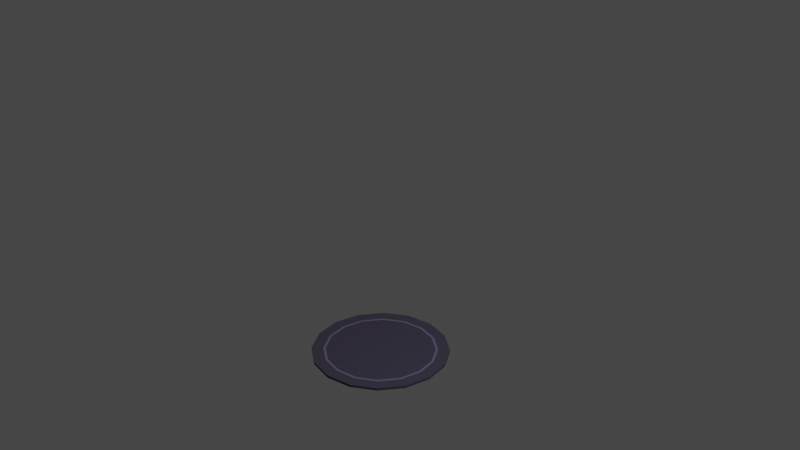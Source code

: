 # Source: computer-rug.blend  (saved by Blender 2.93.21; exported with 4.5.12 LTS)
import bpy
from mathutils import Matrix  # noqa: F401  (used for matrix-valued properties, if any)

bpy.ops.wm.read_factory_settings(use_empty=True)
scene = bpy.context.scene
scene.name = 'Scene'

# ---- collections
col_collection = bpy.data.collections.new('Collection'); scene.collection.children.link(col_collection)

# ---- materials (node trees are filled in below, after node groups)
mat_rug_outer = bpy.data.materials.new('rug outer')
mat_rug_outer.use_transparent_shadow = False
mat_rug2 = bpy.data.materials.new('rug2')
mat_rug2.use_transparent_shadow = False

# ---- material node trees
mat_rug_outer.use_nodes = True; mat_rug_outer.node_tree.nodes.clear()
_N = mat_rug_outer.node_tree.nodes; _L = mat_rug_outer.node_tree.links
n0 = _N.new('ShaderNodeBsdfPrincipled'); n0.name = 'Principled BSDF'; n0.location = (10, 300)
n0.distribution = 'GGX'
n0.subsurface_method = 'BURLEY'
n0.inputs[0].default_value = (0.08022, 0.07036, 0.1144, 1.0)
n0.inputs[2].default_value = 1.0
n0.inputs[3].default_value = 1.45
n0.inputs[27].default_value = (0.0, 0.0, 0.0, 1.0)
n0.inputs[28].default_value = 1.0
n1 = _N.new('ShaderNodeOutputMaterial'); n1.name = 'Material Output'; n1.location = (300, 300)
_L.new(n0.outputs[0], n1.inputs[0])
n1.is_active_output = True
mat_rug2.use_nodes = True; mat_rug2.node_tree.nodes.clear()
_N = mat_rug2.node_tree.nodes; _L = mat_rug2.node_tree.links
n0 = _N.new('ShaderNodeOutputMaterial'); n0.name = 'Material Output'; n0.location = (300, 300)
n1 = _N.new('ShaderNodeBsdfPrincipled'); n1.name = 'Principled BSDF'; n1.location = (10, 300)
n1.distribution = 'GGX'
n1.subsurface_method = 'BURLEY'
n1.inputs[0].default_value = (0.2016, 0.1746, 0.2961, 1.0)
n1.inputs[2].default_value = 1.0
n1.inputs[3].default_value = 1.45
n1.inputs[27].default_value = (0.0, 0.0, 0.0, 1.0)
n1.inputs[28].default_value = 1.0
_L.new(n1.outputs[0], n0.inputs[0])
n0.is_active_output = True

# ---- world
world_world = bpy.data.worlds.new('World'); scene.world = world_world
world_world.use_nodes = True; world_world.node_tree.nodes.clear()
_N = world_world.node_tree.nodes; _L = world_world.node_tree.links
n0 = _N.new('ShaderNodeOutputWorld'); n0.name = 'World Output'; n0.location = (300, 300)
n1 = _N.new('ShaderNodeBackground'); n1.name = 'Background'; n1.location = (10, 300)
n1.inputs[0].default_value = (0.05088, 0.05088, 0.05088, 1.0)
_L.new(n1.outputs[0], n0.inputs[0])
n0.is_active_output = True
world_world.color = (0.05088, 0.05088, 0.05088)
world_world.use_sun_shadow = False
world_world.sun_shadow_jitter_overblur = 0.0

# ---- cameras
cam_camera = bpy.data.cameras.new('Camera')
cam_camera.clip_end = 100.0
cam_camera.ortho_scale = 7.314

# ---- lights
light_light = bpy.data.lights.new('Light', 'POINT')
light_light.transmission_factor = 0.0
light_light.energy = 1000.0
light_light.shadow_soft_size = 0.1
light_light.shadow_maximum_resolution = 0.006
light_light.use_absolute_resolution = True

# ---- meshes
me_cylinder_010 = bpy.data.meshes.new('Cylinder.010')
me_cylinder_010.from_pydata([(-3.206e-08, 0.7964, -1.0), (0.0, 1.0, 1.0), (0.3048, 0.7358, -1.0), (0.3827, 0.9239, 1.0), (0.5631, 0.5631, -1.0), (0.7071, 0.7071, 1.0), (0.7358, 0.3048, -1.0), (0.9239, 0.3827, 1.0), (0.7964, -7.206e-08, -1.0), (1.0, -4.371e-08, 1.0), (0.7358, -0.3048, -1.0), (0.9239, -0.3827, 1.0), (0.5631, -0.5631, -1.0), (0.7071, -0.7071, 1.0), (0.3048, -0.7358, -1.0), (0.3827, -0.9239, 1.0), (-7.927e-08, -0.7964, -1.0), (-8.742e-08, -1.0, 1.0), (-0.3048, -0.7358, -1.0), (-0.3827, -0.9239, 1.0), (-0.5631, -0.5631, -1.0), (-0.7071, -0.7071, 1.0), (-0.7358, -0.3048, -1.0), (-0.9239, -0.3827, 1.0), (-0.7964, -1.622e-08, -1.0), (-1.0, 1.192e-08, 1.0), (-0.7358, 0.3048, -1.0), (-0.9239, 0.3827, 1.0), (-0.5631, 0.5631, -1.0), (-0.7071, 0.7071, 1.0), (-0.3048, 0.7358, -1.0), (-0.3827, 0.9239, 1.0), (0.0, 1.0, -1.0), (0.3827, 0.9239, -1.0), (0.7071, 0.7071, -1.0), (0.9239, 0.3827, -1.0), (1.0, -4.371e-08, -1.0), (0.9239, -0.3827, -1.0), (0.7071, -0.7071, -1.0), (0.3827, -0.9239, -1.0), (-8.742e-08, -1.0, -1.0), (-0.3827, -0.9239, -1.0), (-0.7071, -0.7071, -1.0), (-0.9239, -0.3827, -1.0), (-1.0, 1.192e-08, -1.0), (-0.9239, 0.3827, -1.0), (-0.7071, 0.7071, -1.0), (-0.3827, 0.9239, -1.0), (-1.168e-08, 0.8291, -1.0), (0.3173, 0.766, -1.0), (0.5863, 0.5863, -1.0), (0.766, 0.3173, -1.0), (0.8291, -5.15e-08, -1.0), (0.766, -0.3173, -1.0), (0.5863, -0.5863, -1.0), (0.3173, -0.766, -1.0), (-7.574e-08, -0.8291, -1.0), (-0.3173, -0.766, -1.0), (-0.5863, -0.5863, -1.0), (-0.766, -0.3173, -1.0), (-0.8291, 2.404e-10, -1.0), (-0.766, 0.3173, -1.0), (-0.5863, 0.5863, -1.0), (-0.3173, 0.766, -1.0)], [], [(32, 1, 3, 33), (33, 3, 5, 34), (34, 5, 7, 35), (35, 7, 9, 36), (36, 9, 11, 37), (37, 11, 13, 38), (38, 13, 15, 39), (39, 15, 17, 40), (40, 17, 19, 41), (41, 19, 21, 42), (42, 21, 23, 43), (43, 23, 25, 44), (44, 25, 27, 45), (45, 27, 29, 46), (3, 1, 31, 29, 27, 25, 23, 21, 19, 17, 15, 13, 11, 9, 7, 5), (46, 29, 31, 47), (47, 31, 1, 32), (0, 2, 4, 6, 8, 10, 12, 14, 16, 18, 20, 22, 24, 26, 28, 30), (49, 48, 32, 33), (50, 49, 33, 34), (51, 50, 34, 35), (52, 51, 35, 36), (53, 52, 36, 37), (54, 53, 37, 38), (55, 54, 38, 39), (56, 55, 39, 40), (57, 56, 40, 41), (58, 57, 41, 42), (59, 58, 42, 43), (60, 59, 43, 44), (61, 60, 44, 45), (62, 61, 45, 46), (63, 62, 46, 47), (48, 63, 47, 32), (2, 0, 48, 49), (4, 2, 49, 50), (6, 4, 50, 51), (8, 6, 51, 52), (10, 8, 52, 53), (12, 10, 53, 54), (14, 12, 54, 55), (16, 14, 55, 56), (18, 16, 56, 57), (20, 18, 57, 58), (22, 20, 58, 59), (24, 22, 59, 60), (26, 24, 60, 61), (28, 26, 61, 62), (30, 28, 62, 63), (0, 30, 63, 48)])
me_cylinder_010.polygons.foreach_set('material_index', [0, 0, 0, 0, 0, 0, 0, 0, 0, 0, 0, 0, 0, 0, 0, 0, 0, 0, 0, 0, 0, 0, 0, 0, 0, 0, 0, 0, 0, 0, 0, 0, 0, 0, 2, 2, 2, 2, 2, 2, 2, 2, 2, 2, 2, 2, 2, 2, 2, 2])
_uv = me_cylinder_010.uv_layers.new(name='UVMap')
_uv.uv.foreach_set('vector', [1.0, 0.5, 1.0, 1.0, 0.9375, 1.0, 0.9375, 0.5, 0.9375, 0.5, 0.9375, 1.0, 0.875, 1.0, 0.875, 0.5, 0.875, 0.5, 0.875, 1.0, 0.8125, 1.0, 0.8125, 0.5, 0.8125, 0.5, 0.8125, 1.0, 0.75, 1.0, 0.75, 0.5, 0.75, 0.5, 0.75, 1.0, 0.6875, 1.0, 0.6875, 0.5, 0.6875, 0.5, 0.6875, 1.0, 0.625, 1.0, 0.625, 0.5, 0.625, 0.5, 0.625, 1.0, 0.5625, 1.0, 0.5625, 0.5, 0.5625, 0.5, 0.5625, 1.0, 0.5, 1.0, 0.5, 0.5, 0.5, 0.5, 0.5, 1.0, 0.4375, 1.0, 0.4375, 0.5, 0.4375, 0.5, 0.4375, 1.0, 0.375, 1.0, 0.375, 0.5, 0.375, 0.5, 0.375, 1.0, 0.3125, 1.0, 0.3125, 0.5, 0.3125, 0.5, 0.3125, 1.0, 0.25, 1.0, 0.25, 0.5, 0.25, 0.5, 0.25, 1.0, 0.1875, 1.0, 0.1875, 0.5, 0.1875, 0.5, 0.1875, 1.0, 0.125, 1.0, 0.125, 0.5, 0.3418, 0.4717, 0.25, 0.49, 0.1582, 0.4717, 0.08029, 0.4197, 0.02827, 0.3418, 0.01, 0.25, 0.02827, 0.1582, 0.08029, 0.08029, 0.1582, 0.02827, 0.25, 0.01, 0.3418, 0.02827, 0.4197, 0.08029, 0.4717, 0.1582, 0.49, 0.25, 0.4717, 0.3418, 0.4197, 0.4197, 0.125, 0.5, 0.125, 1.0, 0.0625, 1.0, 0.0625, 0.5, 0.0625, 0.5, 0.0625, 1.0, 0.0, 1.0, 0.0, 0.5, 0.75, 0.4104, 0.8114, 0.3982, 0.8634, 0.3634, 0.8982, 0.3114, 0.9104, 0.25, 0.8982, 0.1886, 0.8634, 0.1366, 0.8114, 0.1018, 0.75, 0.08964, 0.6886, 0.1018, 0.6366, 0.1366, 0.6018, 0.1886, 0.5896, 0.25, 0.6018, 0.3114, 0.6366, 0.3634, 0.6886, 0.3982, 0.8261, 0.4338, 0.75, 0.449, 0.75, 0.49, 0.8418, 0.4717, 0.8907, 0.3907, 0.8261, 0.4338, 0.8418, 0.4717, 0.9197, 0.4197, 0.9338, 0.3261, 0.8907, 0.3907, 0.9197, 0.4197, 0.9717, 0.3418, 0.949, 0.25, 0.9338, 0.3261, 0.9717, 0.3418, 0.99, 0.25, 0.9338, 0.1739, 0.949, 0.25, 0.99, 0.25, 0.9717, 0.1582, 0.8907, 0.1093, 0.9338, 0.1739, 0.9717, 0.1582, 0.9197, 0.08029, 0.8261, 0.06616, 0.8907, 0.1093, 0.9197, 0.08029, 0.8418, 0.02827, 0.75, 0.05102, 0.8261, 0.06616, 0.8418, 0.02827, 0.75, 0.01, 0.6739, 0.06616, 0.75, 0.05102, 0.75, 0.01, 0.6582, 0.02827, 0.6093, 0.1093, 0.6739, 0.06616, 0.6582, 0.02827, 0.5803, 0.08029, 0.5662, 0.1739, 0.6093, 0.1093, 0.5803, 0.08029, 0.5283, 0.1582, 0.551, 0.25, 0.5662, 0.1739, 0.5283, 0.1582, 0.51, 0.25, 0.5662, 0.3261, 0.551, 0.25, 0.51, 0.25, 0.5283, 0.3418, 0.6093, 0.3907, 0.5662, 0.3261, 0.5283, 0.3418, 0.5803, 0.4197, 0.6739, 0.4338, 0.6093, 0.3907, 0.5803, 0.4197, 0.6582, 0.4717, 0.75, 0.449, 0.6739, 0.4338, 0.6582, 0.4717, 0.75, 0.49, 0.8114, 0.3982, 0.75, 0.4104, 0.75, 0.449, 0.8261, 0.4338, 0.8634, 0.3634, 0.8114, 0.3982, 0.8261, 0.4338, 0.8907, 0.3907, 0.8982, 0.3114, 0.8634, 0.3634, 0.8907, 0.3907, 0.9338, 0.3261, 0.9104, 0.25, 0.8982, 0.3114, 0.9338, 0.3261, 0.949, 0.25, 0.8982, 0.1886, 0.9104, 0.25, 0.949, 0.25, 0.9338, 0.1739, 0.8634, 0.1366, 0.8982, 0.1886, 0.9338, 0.1739, 0.8907, 0.1093, 0.8114, 0.1018, 0.8634, 0.1366, 0.8907, 0.1093, 0.8261, 0.06616, 0.75, 0.08964, 0.8114, 0.1018, 0.8261, 0.06616, 0.75, 0.05102, 0.6886, 0.1018, 0.75, 0.08964, 0.75, 0.05102, 0.6739, 0.06616, 0.6366, 0.1366, 0.6886, 0.1018, 0.6739, 0.06616, 0.6093, 0.1093, 0.6018, 0.1886, 0.6366, 0.1366, 0.6093, 0.1093, 0.5662, 0.1739, 0.5896, 0.25, 0.6018, 0.1886, 0.5662, 0.1739, 0.551, 0.25, 0.6018, 0.3114, 0.5896, 0.25, 0.551, 0.25, 0.5662, 0.3261, 0.6366, 0.3634, 0.6018, 0.3114, 0.5662, 0.3261, 0.6093, 0.3907, 0.6886, 0.3982, 0.6366, 0.3634, 0.6093, 0.3907, 0.6739, 0.4338, 0.75, 0.4104, 0.6886, 0.3982, 0.6739, 0.4338, 0.75, 0.449])
me_cylinder_010.materials.append(mat_rug_outer)
me_cylinder_010.materials.append(None)
me_cylinder_010.materials.append(mat_rug2)
me_cylinder_010.use_remesh_fix_poles = True
me_cylinder_010.use_remesh_preserve_attributes = False
me_cylinder_010.update()

# ---- objects
ob_light = bpy.data.objects.new('Light', light_light)
ob_camera = bpy.data.objects.new('Camera', cam_camera)
ob_cylinder_010 = bpy.data.objects.new('Cylinder.010', me_cylinder_010)

# ---- transforms, parenting, visibility, modifiers, constraints
ob_light.location = (4.076, 1.005, 5.904)
ob_light.rotation_euler = (0.6503, 0.05522, 1.866)
ob_light.lock_rotations_4d = False
ob_light.empty_display_type = 'ARROWS'
ob_light.color = (0.0, 0.0, 0.0, 0.0)
ob_light.lineart.crease_threshold = 0.0
ob_camera.location = (7.359, -6.926, 4.958)
ob_camera.rotation_euler = (1.109, 0.0, 0.8149)
ob_camera.lock_rotations_4d = False
ob_camera.empty_display_type = 'ARROWS'
ob_camera.color = (0.0, 0.0, 0.0, 0.0)
ob_camera.display_type = 'WIRE'
ob_camera.lineart.crease_threshold = 0.0
ob_cylinder_010.location = (-0.9574, 0.5968, -2.283)
ob_cylinder_010.scale = (0.8265, 0.8265, -0.01498)

# ---- collection membership
col_collection.objects.link(ob_light)
col_collection.objects.link(ob_camera)
col_collection.objects.link(ob_cylinder_010)

# ---- scene / render settings (as saved in the file)
scene.camera = ob_camera
scene.frame_start = 1; scene.frame_end = 250; scene.frame_set(1)
scene.render.engine = 'BLENDER_EEVEE_NEXT'
scene.cycles.use_denoising = False
scene.cycles.samples = 128
scene.cycles.sampling_pattern = 'TABULATED_SOBOL'
scene.cycles.use_adaptive_sampling = False
scene.cycles.use_light_tree = False
scene.view_settings.view_transform = 'Filmic'
bpy.context.view_layer.update()
